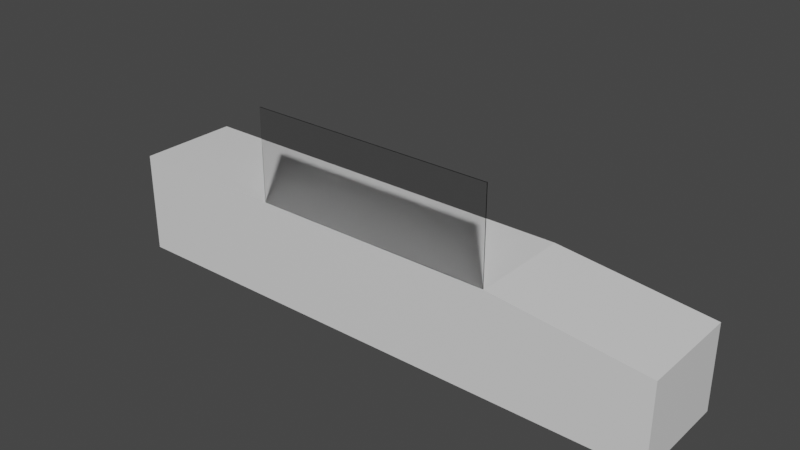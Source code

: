 # Source: checkout1_.blend  (saved by Blender 2.92.15; exported with 4.5.12 LTS)
import bpy
from mathutils import Matrix  # noqa: F401  (used for matrix-valued properties, if any)

bpy.ops.wm.read_factory_settings(use_empty=True)
scene = bpy.context.scene
scene.name = 'Scene'

# ---- collections
col_collection = bpy.data.collections.new('Collection'); scene.collection.children.link(col_collection)

# ---- materials (node trees are filled in below, after node groups)
mat_material_001 = bpy.data.materials.new('Material.001')
mat_material_001.alpha_threshold = 0.0
mat_material_001.use_transparent_shadow = False
mat_material_001.line_color = (0.0, 0.0, 0.0, 1.0)
mat_material_002 = bpy.data.materials.new('Material.002')
mat_material_002.alpha_threshold = 0.0
mat_material_002.use_transparent_shadow = False
mat_material_002.line_color = (0.0, 0.0, 0.0, 1.0)
mat_material_003 = bpy.data.materials.new('Material.003')
mat_material_003.alpha_threshold = 0.0
mat_material_003.use_transparent_shadow = False
mat_material_003.line_color = (0.0, 0.0, 0.0, 1.0)
mat_glass = bpy.data.materials.new('Glass')
mat_glass.use_transparent_shadow = False
mat_glass.preview_render_type = 'CUBE'
mat_glass_001 = bpy.data.materials.new('Glass.001')
mat_glass_001.use_transparent_shadow = False
mat_glass_001.preview_render_type = 'CUBE'

# ---- material node trees
mat_material_001.use_nodes = True; mat_material_001.node_tree.nodes.clear()
_N = mat_material_001.node_tree.nodes; _L = mat_material_001.node_tree.links
n0 = _N.new('ShaderNodeOutputMaterial'); n0.name = 'Material Output'; n0.location = (300, 300)
n1 = _N.new('ShaderNodeBsdfPrincipled'); n1.name = 'Principled BSDF'; n1.location = (10, 300)
n1.distribution = 'GGX'
n1.subsurface_method = 'BURLEY'
n1.inputs[2].default_value = 0.4
n1.inputs[3].default_value = 1.45
n1.inputs[27].default_value = (0.0, 0.0, 0.0, 1.0)
n1.inputs[28].default_value = 1.0
_L.new(n1.outputs[0], n0.inputs[0])
n0.is_active_output = True
mat_material_002.use_nodes = True; mat_material_002.node_tree.nodes.clear()
_N = mat_material_002.node_tree.nodes; _L = mat_material_002.node_tree.links
n0 = _N.new('ShaderNodeOutputMaterial'); n0.name = 'Material Output'; n0.location = (300, 300)
n1 = _N.new('ShaderNodeBsdfPrincipled'); n1.name = 'Principled BSDF'; n1.location = (10, 300)
n1.distribution = 'GGX'
n1.subsurface_method = 'BURLEY'
n1.inputs[2].default_value = 0.4
n1.inputs[3].default_value = 1.45
n1.inputs[27].default_value = (0.0, 0.0, 0.0, 1.0)
n1.inputs[28].default_value = 1.0
_L.new(n1.outputs[0], n0.inputs[0])
n0.is_active_output = True
mat_material_003.use_nodes = True; mat_material_003.node_tree.nodes.clear()
_N = mat_material_003.node_tree.nodes; _L = mat_material_003.node_tree.links
n0 = _N.new('ShaderNodeOutputMaterial'); n0.name = 'Material Output'; n0.location = (300, 300)
n1 = _N.new('ShaderNodeBsdfPrincipled'); n1.name = 'Principled BSDF'; n1.location = (10, 300)
n1.distribution = 'GGX'
n1.subsurface_method = 'BURLEY'
n1.inputs[2].default_value = 0.4
n1.inputs[3].default_value = 1.45
n1.inputs[27].default_value = (0.0, 0.0, 0.0, 1.0)
n1.inputs[28].default_value = 1.0
_L.new(n1.outputs[0], n0.inputs[0])
n0.is_active_output = True
mat_glass.use_nodes = True; mat_glass.node_tree.nodes.clear()
_N = mat_glass.node_tree.nodes; _L = mat_glass.node_tree.links
n0 = _N.new('ShaderNodeBsdfPrincipled'); n0.name = 'Principled BSDF'; n0.location = (10, 300)
n0.distribution = 'GGX'
n0.subsurface_method = 'BURLEY'
n0.inputs[2].default_value = 0.0
n0.inputs[3].default_value = 1.45
n0.inputs[18].default_value = 1.0
n0.inputs[27].default_value = (0.0, 0.0, 0.0, 1.0)
n0.inputs[28].default_value = 1.0
n1 = _N.new('ShaderNodeOutputMaterial'); n1.name = 'Material Output'; n1.location = (300, 300)
_L.new(n0.outputs[0], n1.inputs[0])
n1.is_active_output = True
mat_glass_001.use_nodes = True; mat_glass_001.node_tree.nodes.clear()
_N = mat_glass_001.node_tree.nodes; _L = mat_glass_001.node_tree.links
n0 = _N.new('ShaderNodeOutputMaterial'); n0.name = 'Material Output'; n0.location = (300, 300)
n1 = _N.new('ShaderNodeBsdfPrincipled'); n1.name = 'Principled BSDF'; n1.location = (10, 300)
n1.distribution = 'GGX'
n1.subsurface_method = 'BURLEY'
n1.inputs[2].default_value = 0.0
n1.inputs[3].default_value = 1.45
n1.inputs[27].default_value = (0.0, 0.0, 0.0, 1.0)
n1.inputs[28].default_value = 1.0
_L.new(n1.outputs[0], n0.inputs[0])
n0.is_active_output = True

# ---- world
world_world = bpy.data.worlds.new('World'); scene.world = world_world
world_world.use_nodes = True; world_world.node_tree.nodes.clear()
_N = world_world.node_tree.nodes; _L = world_world.node_tree.links
n0 = _N.new('ShaderNodeOutputWorld'); n0.name = 'World Output'; n0.location = (300, 300)
n1 = _N.new('ShaderNodeBackground'); n1.name = 'Background'; n1.location = (10, 300)
n1.inputs[0].default_value = (0.05088, 0.05088, 0.05088, 1.0)
_L.new(n1.outputs[0], n0.inputs[0])
n0.is_active_output = True
world_world.color = (0.05088, 0.05088, 0.05088)
world_world.use_sun_shadow = False
world_world.sun_shadow_jitter_overblur = 0.0

# ---- meshes
me_cube_001 = bpy.data.meshes.new('Cube.001')
me_cube_001.from_pydata([(1.0, 1.0, 1.0), (1.0, 1.0, -1.0), (1.0, -1.0, 1.0), (1.0, -1.0, -1.0), (-1.0, 1.0, 1.0), (-1.0, 1.0, -1.0), (-1.0, -1.0, 1.0), (-1.0, -1.0, -1.0)], [], [(0, 4, 6, 2), (3, 2, 6, 7), (7, 6, 4, 5), (5, 1, 3, 7), (1, 0, 2, 3), (5, 4, 0, 1)])
_uv = me_cube_001.uv_layers.new(name='UVMap')
_uv.uv.foreach_set('vector', [0.625, 0.5, 0.875, 0.5, 0.875, 0.75, 0.625, 0.75, 0.375, 0.75, 0.625, 0.75, 0.625, 1.0, 0.375, 1.0, 0.375, 0.0, 0.625, 0.0, 0.625, 0.25, 0.375, 0.25, 0.125, 0.5, 0.375, 0.5, 0.375, 0.75, 0.125, 0.75, 0.375, 0.5, 0.625, 0.5, 0.625, 0.75, 0.375, 0.75, 0.375, 0.25, 0.625, 0.25, 0.625, 0.5, 0.375, 0.5])
me_cube_001.materials.append(mat_material_001)
me_cube_001.use_remesh_preserve_volume = False
me_cube_001.use_remesh_preserve_attributes = False
me_cube_001.use_mirror_vertex_groups = False
me_cube_001.update()
me_cube_002 = bpy.data.meshes.new('Cube.002')
me_cube_002.from_pydata([(1.0, 1.0, 1.0), (1.0, 1.0, -1.0), (1.0, -1.0, 1.0), (1.0, -1.0, -1.0), (-1.0, 1.0, 1.0), (-1.0, 1.0, -1.0), (-1.0, -1.0, 1.0), (-1.0, -1.0, -1.0)], [], [(0, 4, 6, 2), (3, 2, 6, 7), (7, 6, 4, 5), (5, 1, 3, 7), (1, 0, 2, 3), (5, 4, 0, 1)])
_uv = me_cube_002.uv_layers.new(name='UVMap')
_uv.uv.foreach_set('vector', [0.625, 0.5, 0.875, 0.5, 0.875, 0.75, 0.625, 0.75, 0.375, 0.75, 0.625, 0.75, 0.625, 1.0, 0.375, 1.0, 0.375, 0.0, 0.625, 0.0, 0.625, 0.25, 0.375, 0.25, 0.125, 0.5, 0.375, 0.5, 0.375, 0.75, 0.125, 0.75, 0.375, 0.5, 0.625, 0.5, 0.625, 0.75, 0.375, 0.75, 0.375, 0.25, 0.625, 0.25, 0.625, 0.5, 0.375, 0.5])
me_cube_002.materials.append(mat_material_002)
me_cube_002.use_remesh_preserve_volume = False
me_cube_002.use_remesh_preserve_attributes = False
me_cube_002.use_mirror_vertex_groups = False
me_cube_002.update()
me_cube_003 = bpy.data.meshes.new('Cube.003')
me_cube_003.from_pydata([(1.0, 1.0, 0.6567), (1.0, 1.0, -1.0), (1.0, -1.0, 0.6567), (1.0, -1.0, -1.0), (-1.0, 1.0, 1.0), (-1.0, 1.0, -1.0), (-1.0, -1.0, 1.0), (-1.0, -1.0, -1.0)], [], [(0, 4, 6, 2), (3, 2, 6, 7), (7, 6, 4, 5), (5, 1, 3, 7), (1, 0, 2, 3), (5, 4, 0, 1)])
_uv = me_cube_003.uv_layers.new(name='UVMap')
_uv.uv.foreach_set('vector', [0.5821, 0.5, 0.875, 0.5, 0.875, 0.75, 0.5821, 0.75, 0.375, 0.75, 0.5821, 0.75, 0.625, 1.0, 0.375, 1.0, 0.375, 0.0, 0.625, 0.0, 0.625, 0.25, 0.375, 0.25, 0.125, 0.5, 0.375, 0.5, 0.375, 0.75, 0.125, 0.75, 0.375, 0.5, 0.5821, 0.5, 0.5821, 0.75, 0.375, 0.75, 0.375, 0.25, 0.625, 0.25, 0.5821, 0.5, 0.375, 0.5])
me_cube_003.materials.append(mat_material_003)
me_cube_003.use_remesh_preserve_volume = False
me_cube_003.use_remesh_preserve_attributes = False
me_cube_003.use_mirror_vertex_groups = False
me_cube_003.update()
me_w_rfel = bpy.data.meshes.new('Würfel')
me_w_rfel.from_pydata([(-0.01925, -1.588, -0.6008), (-0.01925, -1.588, 0.6008), (-0.01925, 1.588, -0.6008), (-0.01925, 1.588, 0.6008), (0.01925, -1.588, -0.6008), (0.01925, -1.588, 0.6008), (0.01925, 1.588, -0.6008), (0.01925, 1.588, 0.6008)], [], [(0, 1, 3, 2), (2, 3, 7, 6), (6, 7, 5, 4), (4, 5, 1, 0), (2, 6, 4, 0), (7, 3, 1, 5)])
_uv = me_w_rfel.uv_layers.new(name='UV-Map')
_uv.uv.foreach_set('vector', [0.375, 0.0, 0.625, 0.0, 0.625, 0.25, 0.375, 0.25, 0.375, 0.25, 0.625, 0.25, 0.625, 0.5, 0.375, 0.5, 0.375, 0.5, 0.625, 0.5, 0.625, 0.75, 0.375, 0.75, 0.375, 0.75, 0.625, 0.75, 0.625, 1.0, 0.375, 1.0, 0.125, 0.5, 0.375, 0.5, 0.375, 0.75, 0.125, 0.75, 0.625, 0.5, 0.875, 0.5, 0.875, 0.75, 0.625, 0.75])
me_w_rfel.materials.append(mat_glass)
me_w_rfel.materials.append(mat_glass_001)
me_w_rfel.use_remesh_fix_poles = True
me_w_rfel.use_remesh_preserve_attributes = False
me_w_rfel.use_mirror_vertex_groups = False
me_w_rfel.update()

# ---- objects
ob_cube_001 = bpy.data.objects.new('Cube.001', me_cube_001)
ob_cube_002 = bpy.data.objects.new('Cube.002', me_cube_002)
ob_cube_003 = bpy.data.objects.new('Cube.003', me_cube_003)
ob_w_rfel = bpy.data.objects.new('Würfel', me_w_rfel)

# ---- transforms, parenting, visibility, modifiers, constraints
ob_cube_001.location = (0.0, 1.0, 1.0)
ob_cube_001.scale = (3.0, 1.0, 1.0)
ob_cube_001.lock_rotations_4d = False
ob_cube_001.empty_display_type = 'ARROWS'
ob_cube_001.lineart.crease_threshold = 0.0
ob_cube_002.location = (4.0, 1.0, 1.0)
ob_cube_002.lock_rotations_4d = False
ob_cube_002.empty_display_type = 'ARROWS'
ob_cube_002.lineart.crease_threshold = 0.0
ob_cube_003.location = (6.5, 1.0, 1.0)
ob_cube_003.scale = (1.5, 1.0, 1.0)
ob_cube_003.lock_rotations_4d = False
ob_cube_003.empty_display_type = 'ARROWS'
ob_cube_003.lineart.crease_threshold = 0.0
ob_w_rfel.location = (2.606, 0.0, 2.912)
ob_w_rfel.rotation_euler = (0.0, 0.0, 1.571)
ob_w_rfel.scale = (0.5, 1.5, 1.5)
ob_w_rfel.lineart.crease_threshold = 0.0

# ---- collection membership
col_collection.objects.link(ob_cube_001)
col_collection.objects.link(ob_cube_002)
col_collection.objects.link(ob_cube_003)
col_collection.objects.link(ob_w_rfel)

# ---- scene / render settings (as saved in the file)
scene.frame_start = 1; scene.frame_end = 250; scene.frame_set(1)
scene.render.engine = 'BLENDER_EEVEE_NEXT'
scene.cycles.use_denoising = False
scene.cycles.samples = 128
scene.cycles.sampling_pattern = 'TABULATED_SOBOL'
scene.cycles.use_adaptive_sampling = False
scene.cycles.use_light_tree = False
scene.view_settings.view_transform = 'Filmic'
bpy.context.view_layer.update()

# ---- added for rendering (the .blend has no active camera and no usable light): camera, sun
cam_auto = bpy.data.cameras.new('AutoCamera')
cam_auto.lens = 50.0
cam_auto.sensor_width = 36.0
cam_auto.clip_end = 1000.0
ob_auto_camera = bpy.data.objects.new('AutoCamera', cam_auto)
scene.collection.objects.link(ob_auto_camera)
ob_auto_camera.location = (13.431, -12.122, 10.6514)
ob_auto_camera.rotation_euler = (1.09748, -7.21219e-08, 0.694738)
scene.camera = ob_auto_camera
light_auto_sun = bpy.data.lights.new('AutoSun', 'SUN')
light_auto_sun.energy = 3.0
light_auto_sun.angle = 0.0523599
ob_auto_sun = bpy.data.objects.new('AutoSun', light_auto_sun)
scene.collection.objects.link(ob_auto_sun)
ob_auto_sun.rotation_euler = (0.872665, 0.174533, 0.523599)
bpy.context.view_layer.update()

